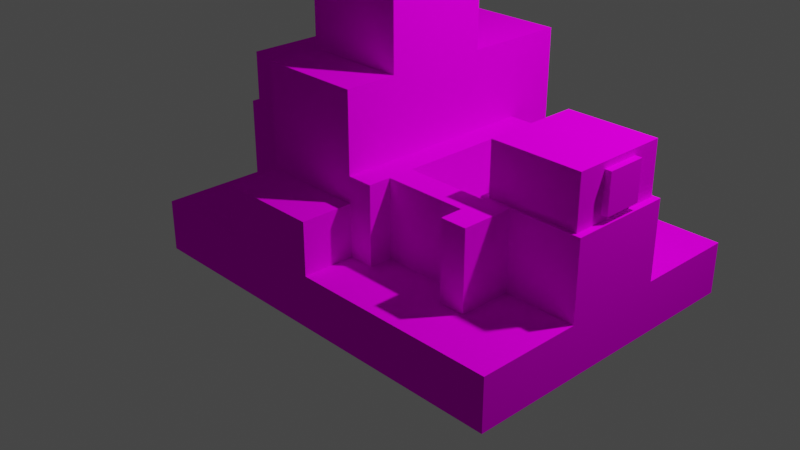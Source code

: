 # Source: grist_mill_base.blend  (saved by Blender 3.5.10; exported with 4.5.12 LTS)
import bpy
from mathutils import Matrix  # noqa: F401  (used for matrix-valued properties, if any)

bpy.ops.wm.read_factory_settings(use_empty=True)
scene = bpy.context.scene
scene.name = 'Scene'

# ---- collections
col_collection = bpy.data.collections.new('Collection'); scene.collection.children.link(col_collection)

# ---- images (referenced by path relative to the original .blend; pixels are not part of the script)
import os
ASSET_DIR = os.environ.get("B2B_ASSET_DIR", "")  # directory of the original .blend (textures are referenced by path, not embedded)
HERE = os.path.dirname(os.path.abspath(__file__))  # packed textures are extracted next to this script under _unpacked/

def load_image(name, relpath, width, height, colorspace="sRGB"):
    """Load a texture the original file referenced (path relative to the .blend, or extracted next to this script)."""
    p = next((c for c in (os.path.join(HERE, relpath), os.path.join(ASSET_DIR, relpath)) if relpath and os.path.exists(c)), "")
    if p:
        img = bpy.data.images.load(p, check_existing=True)
        img.name = name
    else:  # same state as the original file: an image datablock whose file is absent (Cycles renders it pink)
        img = bpy.data.images.new(name, width, height)
        img.source = "FILE"
        img.filepath = "//" + (relpath or name)
    img.colorspace_settings.name = colorspace
    return img
img_grist_mill_png = load_image('grist_mill.png', 'grist_mill.png', 1024, 1024, 'sRGB')

# ---- materials (node trees are filled in below, after node groups)
mat_grist_mill = bpy.data.materials.new('grist_mill')
mat_grist_mill.use_transparent_shadow = False
mat_grist_mill.roughness = 1.0

# ---- material node trees
mat_grist_mill.use_nodes = True; mat_grist_mill.node_tree.nodes.clear()
_N = mat_grist_mill.node_tree.nodes; _L = mat_grist_mill.node_tree.links
n0 = _N.new('ShaderNodeBsdfPrincipled'); n0.name = 'Principled BSDF'; n0.location = (0, 300)
n0.distribution = 'GGX'
n0.subsurface_method = 'RANDOM_WALK_SKIN'
n0.inputs[2].default_value = 1.0
n0.inputs[3].default_value = 1.45
n0.inputs[13].default_value = 0.0
n0.inputs[27].default_value = (0.0, 0.0, 0.0, 1.0)
n0.inputs[28].default_value = 1.0
n1 = _N.new('ShaderNodeOutputMaterial'); n1.name = 'Material Output'; n1.location = (280, 300)
n2 = _N.new('ShaderNodeTexImage'); n2.name = 'Image Texture'; n2.location = (-480, 300)
n2.image = img_grist_mill_png
_L.new(n2.outputs[0], n0.inputs[0])
_L.new(n0.outputs[0], n1.inputs[0])
n1.is_active_output = True

# ---- world
world_world = bpy.data.worlds.new('World'); scene.world = world_world
world_world.use_nodes = True; world_world.node_tree.nodes.clear()
_N = world_world.node_tree.nodes; _L = world_world.node_tree.links
n0 = _N.new('ShaderNodeOutputWorld'); n0.name = 'World Output'; n0.location = (300, 300)
n1 = _N.new('ShaderNodeBackground'); n1.name = 'Background'; n1.location = (10, 300)
n1.inputs[0].default_value = (0.05088, 0.05088, 0.05088, 1.0)
_L.new(n1.outputs[0], n0.inputs[0])
n0.is_active_output = True
world_world.color = (0.05088, 0.05088, 0.05088)
world_world.use_sun_shadow = False
world_world.sun_shadow_jitter_overblur = 0.0

# ---- cameras
cam_camera = bpy.data.cameras.new('Camera')
cam_camera.clip_end = 100.0
cam_camera.ortho_scale = 7.314

# ---- lights
light_light = bpy.data.lights.new('Light', 'POINT')
light_light.transmission_factor = 0.0
light_light.energy = 1000.0
light_light.shadow_soft_size = 0.1
light_light.shadow_maximum_resolution = 0.006
light_light.use_absolute_resolution = True

# ---- meshes
me_base = bpy.data.meshes.new('base')
me_base.from_pydata([(3.0, 0.5, 2.0), (3.0, 0.5, -1.0), (3.0, 0.0, 2.0), (3.0, 0.0, -1.0), (-1.0, 0.5, -1.0), (-1.0, 0.5, 2.0), (-1.0, 0.0, -1.0), (-1.0, 0.0, 2.0), (1.0, 2.0, 1.5), (1.0, 2.0, -0.5), (1.0, 0.5, 1.5), (1.0, 0.5, -0.5), (0.0, 2.0, -0.5), (0.0, 2.0, 1.5), (0.0, 0.5, -0.5), (0.0, 0.5, 1.5), (0.0, 1.25, 1.0), (0.0, 1.25, 0.0), (0.0, 0.5, 1.0), (0.0, 0.5, 0.0), (-1.0, 1.25, 0.0), (-1.0, 1.25, 1.0), (-1.0, 0.5, 0.0), (-1.0, 0.5, 1.0), (2.0, 1.25, 4.441e-16), (2.0, 1.25, 1.0), (2.0, 0.5, 4.441e-16), (2.0, 0.5, 1.0), (3.0, 1.25, 1.0), (3.0, 1.25, 4.441e-16), (3.0, 0.5, 1.0), (3.0, 0.5, 4.441e-16), (0.9376, 2.438, 0.9376), (0.9376, 2.438, 0.06244), (0.9376, 2.312, 0.9376), (0.9376, 2.312, 0.06244), (0.06244, 2.438, 0.06244), (0.06244, 2.438, 0.9376), (0.06244, 2.312, 0.06244), (0.06244, 2.312, 0.9376), (2.938, 1.312, 0.6875), (2.938, 1.312, 0.3125), (2.938, 1.688, 0.6875), (2.938, 1.688, 0.3125), (3.0, 1.312, 0.3125), (3.0, 1.312, 0.6875), (3.0, 1.688, 0.3125), (3.0, 1.688, 0.6875), (1.0, 1.0, 2.0), (1.0, 1.0, 1.0), (1.0, 0.5, 2.0), (1.0, 0.5, 1.0), (0.0, 1.0, 1.0), (0.0, 1.0, 2.0), (0.0, 0.5, 1.0), (0.0, 0.5, 2.0), (0.0, 1.0, 1.5), (0.0, 0.5, 1.5), (0.0, 1.0, 1.0), (0.0, 1.0, 2.0), (0.0, 0.5, 1.0), (0.0, 0.5, 2.0), (0.0, 1.0, 1.5), (0.0, 0.5, 1.5), (1.0, 2.0, -1.0), (0.0, 2.0, -1.0), (1.0, 1.0, -1.0), (0.0, 1.0, -1.0), (-1.11e-16, 2.0, -0.5), (1.0, 2.0, -0.5), (-1.11e-16, 1.0, -0.5), (1.0, 1.0, -0.5), (1.25, 1.25, 1.5), (1.25, 1.25, -0.5), (1.25, 0.5, 1.5), (1.25, 0.5, -0.5), (1.0, 1.25, -0.5), (1.0, 1.25, 1.5), (1.0, 0.5, -0.5), (1.0, 0.5, 1.5), (2.312, 1.25, 1.5), (2.312, 1.25, -0.5), (2.312, 0.5, 1.5), (2.312, 0.5, -0.5), (2.062, 1.25, -0.5), (2.062, 1.25, 1.5), (2.062, 0.5, -0.5), (2.062, 0.5, 1.5), (2.062, 1.25, 0.5), (2.062, 1.25, 0.0), (2.062, 1.25, 1.0), (2.312, 1.25, 0.5), (2.312, 1.25, 1.0), (2.312, 1.25, 0.0), (2.312, 0.875, 0.5), (2.062, 0.875, 0.5), (2.062, 1.25, -0.03125), (2.062, 1.25, -0.2812), (2.062, 0.5, -0.03125), (2.062, 0.5, -0.2812), (1.25, 1.25, -0.2812), (1.25, 1.25, -0.03125), (1.25, 0.5, -0.2812), (1.25, 0.5, -0.03125), (2.062, 1.25, 1.281), (2.062, 1.25, 1.031), (2.062, 0.5, 1.281), (2.062, 0.5, 1.031), (1.25, 1.25, 1.031), (1.25, 1.25, 1.281), (1.25, 0.5, 1.031), (1.25, 0.5, 1.281), (0.25, 1.0, -0.875), (0.125, 1.0, -0.875), (0.25, 0.25, -0.875), (0.125, 0.25, -0.875), (0.125, 1.0, -0.625), (0.25, 1.0, -0.625), (0.125, 0.25, -0.625), (0.25, 0.25, -0.625), (0.875, 1.0, -0.875), (0.75, 1.0, -0.875), (0.875, 0.25, -0.875), (0.75, 0.25, -0.875), (0.75, 1.0, -0.625), (0.875, 1.0, -0.625), (0.75, 0.25, -0.625), (0.875, 0.25, -0.625), (-0.0625, 1.75, 0.9688), (-0.0625, 1.75, 0.03125), (-0.0625, 1.25, 0.9688), (-0.0625, 1.25, 0.03125), (-0.9375, 1.75, 0.03125), (-0.9375, 1.75, 0.9688), (-0.9375, 1.25, 0.03125), (-0.9375, 1.25, 0.9688), (2.062, 1.75, 0.03125), (2.062, 1.75, 0.9688), (2.062, 1.25, 0.03125), (2.062, 1.25, 0.9688), (2.938, 1.75, 0.9688), (2.938, 1.75, 0.03125), (2.938, 1.25, 0.9688), (2.938, 1.25, 0.03125), (0.875, 3.0, 0.125), (0.875, 3.0, 0.0), (0.875, 2.0, 0.125), (0.875, 2.0, 0.0), (0.0, 3.0, 0.0), (0.0, 3.0, 0.125), (0.0, 2.0, 0.0), (0.0, 2.0, 0.125), (0.875, 3.0, 0.875), (1.0, 3.0, 0.875), (0.875, 2.0, 0.875), (1.0, 2.0, 0.875), (1.0, 3.0, 0.0), (0.875, 3.0, 0.0), (1.0, 2.0, 0.0), (0.875, 2.0, 0.0), (1.0, 3.0, 1.0), (1.0, 3.0, 0.875), (1.0, 2.0, 1.0), (1.0, 2.0, 0.875), (0.125, 3.0, 0.875), (0.125, 3.0, 1.0), (0.125, 2.0, 0.875), (0.125, 2.0, 1.0), (0.125, 3.0, 0.125), (0.0, 3.0, 0.125), (0.125, 2.0, 0.125), (0.0, 2.0, 0.125), (-1.665e-16, 3.0, 1.0), (0.125, 3.0, 1.0), (-1.665e-16, 2.0, 1.0), (0.125, 2.0, 1.0)], [(58, 60), (58, 62), (60, 63)], [(3, 6, 4, 1), (2, 3, 1, 0), (7, 2, 0, 5), (6, 7, 5, 4), (5, 0, 1, 4), (6, 3, 2, 7), (11, 14, 12, 9), (10, 11, 9, 8), (15, 10, 8, 13), (14, 15, 13, 12), (13, 8, 9, 12), (19, 22, 20, 17), (18, 19, 17, 16), (23, 18, 16, 21), (22, 23, 21, 20), (21, 16, 17, 20), (22, 19, 18, 23), (27, 30, 28, 25), (26, 27, 25, 24), (31, 26, 24, 29), (30, 31, 29, 28), (29, 24, 25, 28), (30, 27, 26, 31), (35, 38, 36, 33), (34, 35, 33, 32), (39, 34, 32, 37), (38, 39, 37, 36), (37, 32, 33, 36), (38, 35, 34, 39), (43, 46, 44, 41), (42, 43, 41, 40), (47, 42, 40, 45), (46, 47, 45, 44), (45, 40, 41, 44), (46, 43, 42, 47), (51, 54, 52, 49), (50, 51, 49, 48), (55, 50, 48, 53), (53, 48, 49, 52, 56), (54, 51, 50, 55, 57), (59, 62, 63, 61), (67, 70, 68, 65), (66, 67, 65, 64), (71, 66, 64, 69), (70, 71, 69, 68), (69, 64, 65, 68), (70, 67, 66, 71), (75, 78, 76, 73), (74, 75, 73, 72), (79, 74, 72, 77), (78, 79, 77, 76), (77, 72, 73, 76), (78, 75, 74, 79), (83, 86, 84, 81), (86, 87, 95), (87, 82, 80, 85), (89, 93, 81, 84), (86, 83, 82, 87), (85, 80, 92, 90), (82, 83, 94), (83, 81, 94), (81, 93, 94), (93, 91, 94), (91, 92, 94), (92, 80, 94), (80, 82, 94), (87, 85, 95), (85, 90, 95), (90, 88, 95), (88, 89, 95), (89, 84, 95), (84, 86, 95), (99, 102, 100, 97), (98, 99, 97, 96), (103, 98, 96, 101), (102, 103, 101, 100), (101, 96, 97, 100), (102, 99, 98, 103), (107, 110, 108, 105), (106, 107, 105, 104), (111, 106, 104, 109), (110, 111, 109, 108), (109, 104, 105, 108), (110, 107, 106, 111), (115, 118, 116, 113), (114, 115, 113, 112), (119, 114, 112, 117), (118, 119, 117, 116), (117, 112, 113, 116), (118, 115, 114, 119), (123, 126, 124, 121), (122, 123, 121, 120), (127, 122, 120, 125), (126, 127, 125, 124), (125, 120, 121, 124), (126, 123, 122, 127), (131, 134, 132, 129), (130, 131, 129, 128), (135, 130, 128, 133), (134, 135, 133, 132), (133, 128, 129, 132), (134, 131, 130, 135), (139, 142, 140, 137), (138, 139, 137, 136), (143, 138, 136, 141), (142, 143, 141, 140), (141, 136, 137, 140), (142, 139, 138, 143), (147, 150, 148, 145), (146, 147, 145, 144), (151, 146, 144, 149), (150, 151, 149, 148), (149, 144, 145, 148), (150, 147, 146, 151), (155, 158, 156, 153), (154, 155, 153, 152), (159, 154, 152, 157), (158, 159, 157, 156), (157, 152, 153, 156), (158, 155, 154, 159), (163, 166, 164, 161), (162, 163, 161, 160), (167, 162, 160, 165), (166, 167, 165, 164), (165, 160, 161, 164), (166, 163, 162, 167), (171, 174, 172, 169), (170, 171, 169, 168), (175, 170, 168, 173), (174, 175, 173, 172), (173, 168, 169, 172), (174, 171, 170, 175)])
_uv = me_base.uv_layers.new(name='UVMap')
_uv.uv.foreach_set('vector', [0.7846, 0.1967, 0.6615, 0.1967, 0.6615, 0.2233, 0.7846, 0.2233, 0.8769, 0.1967, 0.7846, 0.1967, 0.7846, 0.2233, 0.8769, 0.2233, 1.0, 0.1967, 0.8769, 0.1967, 0.8769, 0.2233, 1.0, 0.2233, 0.6615, 0.1967, 0.5692, 0.1967, 0.5692, 0.2233, 0.6615, 0.2233, 0.6615, 0.3833, 0.7846, 0.3833, 0.7846, 0.2233, 0.6615, 0.2233, 0.7846, 0.2233, 0.9077, 0.2233, 0.9077, 0.3833, 0.7846, 0.3833, 0.8731, 0.56, 0.8423, 0.56, 0.8423, 0.64, 0.8731, 0.64, 0.9346, 0.56, 0.8731, 0.56, 0.8731, 0.64, 0.9346, 0.64, 0.9654, 0.56, 0.9346, 0.56, 0.9346, 0.64, 0.9654, 0.64, 0.8423, 0.56, 0.7808, 0.56, 0.7808, 0.64, 0.8423, 0.64, 0.8404, 0.7467, 0.8712, 0.7467, 0.8712, 0.64, 0.8404, 0.64, 0.8788, 0.77, 0.8481, 0.77, 0.8481, 0.81, 0.8788, 0.81, 0.9096, 0.77, 0.8788, 0.77, 0.8788, 0.81, 0.9096, 0.81, 0.9404, 0.77, 0.9096, 0.77, 0.9096, 0.81, 0.9404, 0.81, 0.8481, 0.77, 0.8173, 0.77, 0.8173, 0.81, 0.8481, 0.81, 0.8481, 0.8633, 0.8788, 0.8633, 0.8788, 0.81, 0.8481, 0.81, 0.8788, 0.81, 0.9096, 0.81, 0.9096, 0.8633, 0.8788, 0.8633, 0.8788, 0.77, 0.8481, 0.77, 0.8481, 0.81, 0.8788, 0.81, 0.9096, 0.77, 0.8788, 0.77, 0.8788, 0.81, 0.9096, 0.81, 0.9404, 0.77, 0.9096, 0.77, 0.9096, 0.81, 0.9404, 0.81, 0.8481, 0.77, 0.8173, 0.77, 0.8173, 0.81, 0.8481, 0.81, 0.8481, 0.8633, 0.8788, 0.8633, 0.8788, 0.81, 0.8481, 0.81, 0.8788, 0.81, 0.9096, 0.81, 0.9096, 0.8633, 0.8788, 0.8633, 0.8538, 0.6467, 0.8269, 0.6467, 0.8269, 0.6533, 0.8538, 0.6533, 0.8808, 0.6467, 0.8538, 0.6467, 0.8538, 0.6533, 0.8808, 0.6533, 0.9077, 0.6467, 0.8808, 0.6467, 0.8808, 0.6533, 0.9077, 0.6533, 0.8269, 0.6467, 0.8, 0.6467, 0.8, 0.6533, 0.8269, 0.6533, 0.7269, 0.6233, 0.7538, 0.6233, 0.7538, 0.5767, 0.7269, 0.5767, 0.8538, 0.6533, 0.8808, 0.6533, 0.8808, 0.7, 0.8538, 0.7, 0.6942, 0.8133, 0.6923, 0.8133, 0.6923, 0.8333, 0.6942, 0.8333, 0.7058, 0.8133, 0.6942, 0.8133, 0.6942, 0.8333, 0.7058, 0.8333, 0.7077, 0.8133, 0.7058, 0.8133, 0.7058, 0.8333, 0.7077, 0.8333, 0.6923, 0.8133, 0.6808, 0.8133, 0.6808, 0.8333, 0.6923, 0.8333, 0.6923, 0.8533, 0.6942, 0.8533, 0.6942, 0.8333, 0.6923, 0.8333, 0.6942, 0.8333, 0.6962, 0.8333, 0.6962, 0.8533, 0.6942, 0.8533, 1.0, 0.1067, 0.9692, 0.1067, 0.9692, 0.1333, 1.0, 0.1333, 0.9692, 0.1067, 0.9385, 0.1067, 0.9385, 0.1333, 0.9692, 0.1333, 0.9077, 0.1067, 0.9385, 0.1067, 0.9385, 0.1333, 0.9077, 0.1333, 0.9077, 0.1867, 0.9385, 0.1867, 0.9385, 0.1333, 0.9077, 0.1333, 0.9077, 0.16, 0.9385, 0.1333, 0.9692, 0.1333, 0.9692, 0.1867, 0.9385, 0.1867, 0.9385, 0.16, 0.8769, 0.1333, 0.8923, 0.1333, 0.8923, 0.1067, 0.8769, 0.1067, 0.9538, 0.3967, 0.9385, 0.3967, 0.9385, 0.45, 0.9538, 0.45, 0.9846, 0.3967, 0.9538, 0.3967, 0.9538, 0.45, 0.9846, 0.45, 1.0, 0.3967, 0.9846, 0.3967, 0.9846, 0.45, 1.0, 0.45, 0.9385, 0.3967, 0.9077, 0.3967, 0.9077, 0.45, 0.9385, 0.45, 0.9385, 0.5033, 0.9538, 0.5033, 0.9538, 0.45, 0.9385, 0.45, 0.9538, 0.45, 0.9692, 0.45, 0.9692, 0.5033, 0.9538, 0.5033, 0.6904, 0.42, 0.6827, 0.42, 0.6827, 0.46, 0.6904, 0.46, 0.7519, 0.42, 0.6904, 0.42, 0.6904, 0.46, 0.7519, 0.46, 0.7596, 0.42, 0.7519, 0.42, 0.7519, 0.46, 0.7596, 0.46, 0.6827, 0.42, 0.6212, 0.42, 0.6212, 0.46, 0.6827, 0.46, 0.6827, 0.5667, 0.6904, 0.5667, 0.6904, 0.46, 0.6827, 0.46, 0.6904, 0.46, 0.6981, 0.46, 0.6981, 0.5667, 0.6904, 0.5667, 0.8308, 0.4, 0.8231, 0.4, 0.8231, 0.44, 0.8308, 0.44, 0.8231, 0.4, 0.7615, 0.4, 0.7923, 0.42, 0.9, 0.4, 0.8923, 0.4, 0.8923, 0.44, 0.9, 0.44, 0.8231, 0.4667, 0.8308, 0.4667, 0.8308, 0.44, 0.8231, 0.44, 0.8308, 0.44, 0.8385, 0.44, 0.8385, 0.5467, 0.8308, 0.5467, 0.8231, 0.5467, 0.8308, 0.5467, 0.8308, 0.52, 0.8231, 0.52, 0.8923, 0.4, 0.8308, 0.4, 0.8615, 0.42, 0.8308, 0.4, 0.8308, 0.44, 0.8615, 0.42, 0.8308, 0.44, 0.8462, 0.44, 0.8615, 0.42, 0.8462, 0.44, 0.8615, 0.44, 0.8615, 0.42, 0.8615, 0.44, 0.8769, 0.44, 0.8615, 0.42, 0.8769, 0.44, 0.8923, 0.44, 0.8615, 0.42, 0.8923, 0.44, 0.8923, 0.4, 0.8615, 0.42, 0.7615, 0.4, 0.7615, 0.44, 0.7923, 0.42, 0.7615, 0.44, 0.7769, 0.44, 0.7923, 0.42, 0.7769, 0.44, 0.7923, 0.44, 0.7923, 0.42, 0.7923, 0.44, 0.8077, 0.44, 0.7923, 0.42, 0.8077, 0.44, 0.8231, 0.44, 0.7923, 0.42, 0.8231, 0.44, 0.8231, 0.4, 0.7923, 0.42, 0.6904, 0.66, 0.6654, 0.66, 0.6654, 0.7, 0.6904, 0.7, 0.6981, 0.66, 0.6904, 0.66, 0.6904, 0.7, 0.6981, 0.7, 0.7231, 0.66, 0.6981, 0.66, 0.6981, 0.7, 0.7231, 0.7, 0.6654, 0.66, 0.6577, 0.66, 0.6577, 0.7, 0.6654, 0.7, 0.6654, 0.7133, 0.6904, 0.7133, 0.6904, 0.7, 0.6654, 0.7, 0.6904, 0.7, 0.7154, 0.7, 0.7154, 0.7133, 0.6904, 0.7133, 0.6904, 0.66, 0.6654, 0.66, 0.6654, 0.7, 0.6904, 0.7, 0.6981, 0.66, 0.6904, 0.66, 0.6904, 0.7, 0.6981, 0.7, 0.7231, 0.66, 0.6981, 0.66, 0.6981, 0.7, 0.7231, 0.7, 0.6654, 0.66, 0.6577, 0.66, 0.6577, 0.7, 0.6654, 0.7, 0.6654, 0.7133, 0.6904, 0.7133, 0.6904, 0.7, 0.6654, 0.7, 0.6904, 0.7, 0.7154, 0.7, 0.7154, 0.7133, 0.6904, 0.7133, 0.7231, 0.0, 0.7154, 0.0, 0.7154, 0.04, 0.7231, 0.04, 0.7269, 0.0, 0.7231, 0.0, 0.7231, 0.04, 0.7269, 0.04, 0.7346, 0.0, 0.7269, 0.0, 0.7269, 0.04, 0.7346, 0.04, 0.7154, 0.0, 0.7115, 0.0, 0.7115, 0.04, 0.7154, 0.04, 0.7154, 0.04667, 0.7231, 0.04667, 0.7231, 0.04, 0.7154, 0.04, 0.7231, 0.04, 0.7308, 0.04, 0.7308, 0.04667, 0.7231, 0.04667, 0.7231, 0.0, 0.7154, 0.0, 0.7154, 0.04, 0.7231, 0.04, 0.7269, 0.0, 0.7231, 0.0, 0.7231, 0.04, 0.7269, 0.04, 0.7346, 0.0, 0.7269, 0.0, 0.7269, 0.04, 0.7346, 0.04, 0.7154, 0.0, 0.7115, 0.0, 0.7115, 0.04, 0.7154, 0.04, 0.7154, 0.04667, 0.7231, 0.04667, 0.7231, 0.04, 0.7154, 0.04, 0.7231, 0.04, 0.7308, 0.04, 0.7308, 0.04667, 0.7231, 0.04667, 0.8731, 0.8733, 0.8462, 0.8733, 0.8462, 0.9, 0.8731, 0.9, 0.9019, 0.8733, 0.8731, 0.8733, 0.8731, 0.9, 0.9019, 0.9, 0.9288, 0.8733, 0.9019, 0.8733, 0.9019, 0.9, 0.9288, 0.9, 0.8462, 0.8733, 0.8173, 0.8733, 0.8173, 0.9, 0.8462, 0.9, 0.8462, 0.95, 0.8731, 0.95, 0.8731, 0.9, 0.8462, 0.9, 0.8731, 0.9, 0.9, 0.9, 0.9, 0.95, 0.8731, 0.95, 0.7365, 0.8733, 0.7096, 0.8733, 0.7096, 0.9, 0.7365, 0.9, 0.7654, 0.8733, 0.7365, 0.8733, 0.7365, 0.9, 0.7654, 0.9, 0.7923, 0.8733, 0.7654, 0.8733, 0.7654, 0.9, 0.7923, 0.9, 0.7096, 0.8733, 0.6808, 0.8733, 0.6808, 0.9, 0.7096, 0.9, 0.7096, 0.95, 0.7365, 0.95, 0.7365, 0.9, 0.7096, 0.9, 0.7365, 0.9, 0.7635, 0.9, 0.7635, 0.95, 0.7365, 0.95, 0.6904, 0.5767, 0.6635, 0.5767, 0.6635, 0.63, 0.6904, 0.63, 0.6981, 0.5767, 0.6942, 0.5767, 0.6942, 0.63, 0.6981, 0.63, 0.6635, 0.5767, 0.6904, 0.5767, 0.6904, 0.63, 0.6635, 0.63, 0.6981, 0.5767, 0.6942, 0.5767, 0.6942, 0.63, 0.6981, 0.63, 0.6442, 0.63, 0.6481, 0.63, 0.6481, 0.5833, 0.6442, 0.5833, 0.7442, 0.5167, 0.7712, 0.5167, 0.7712, 0.5233, 0.7442, 0.5233, 0.6904, 0.5767, 0.6635, 0.5767, 0.6635, 0.63, 0.6904, 0.63, 0.6942, 0.5767, 0.6981, 0.5767, 0.6981, 0.63, 0.6942, 0.63, 0.6635, 0.5767, 0.6904, 0.5767, 0.6904, 0.63, 0.6635, 0.63, 0.6981, 0.5767, 0.6942, 0.5767, 0.6942, 0.63, 0.6981, 0.63, 0.6442, 0.63, 0.6481, 0.63, 0.6481, 0.5833, 0.6442, 0.5833, 0.7442, 0.5167, 0.7712, 0.5167, 0.7712, 0.5233, 0.7442, 0.5233, 0.6635, 0.5767, 0.6904, 0.5767, 0.6904, 0.63, 0.6635, 0.63, 0.6981, 0.5767, 0.6942, 0.5767, 0.6942, 0.63, 0.6981, 0.63, 0.6904, 0.5767, 0.6635, 0.5767, 0.6635, 0.63, 0.6904, 0.63, 0.6981, 0.5767, 0.6942, 0.5767, 0.6942, 0.63, 0.6981, 0.63, 0.6442, 0.63, 0.6481, 0.63, 0.6481, 0.5833, 0.6442, 0.5833, 0.7442, 0.5167, 0.7712, 0.5167, 0.7712, 0.5233, 0.7442, 0.5233, 0.6904, 0.5767, 0.6635, 0.5767, 0.6635, 0.63, 0.6904, 0.63, 0.6981, 0.5767, 0.6942, 0.5767, 0.6942, 0.63, 0.6981, 0.63, 0.6635, 0.5767, 0.6904, 0.5767, 0.6904, 0.63, 0.6635, 0.63, 0.6981, 0.5767, 0.6942, 0.5767, 0.6942, 0.63, 0.6981, 0.63, 0.6442, 0.63, 0.6481, 0.63, 0.6481, 0.5833, 0.6442, 0.5833, 0.7442, 0.5167, 0.7712, 0.5167, 0.7712, 0.5233, 0.7442, 0.5233])
me_base.materials.append(mat_grist_mill)
me_base.update()
me_base.normals_split_custom_set([tuple(v) for v in zip(*[iter([0.0, 0.0, -1.0, 0.0, 0.0, -1.0, 0.0, 0.0, -1.0, 0.0, 0.0, -1.0, 1.0, 0.0, 0.0, 1.0, 0.0, 0.0, 1.0, 0.0, 0.0, 1.0, 0.0, 0.0, 0.0, 0.0, 1.0, 0.0, 0.0, 1.0, 0.0, 0.0, 1.0, 0.0, 0.0, 1.0, -1.0, 0.0, 0.0, -1.0, 0.0, 0.0, -1.0, 0.0, 0.0, -1.0, 0.0, 0.0, 0.0, 1.0, 0.0, 0.0, 1.0, 0.0, 0.0, 1.0, 0.0, 0.0, 1.0, 0.0, 0.0, -1.0, 0.0, 0.0, -1.0, 0.0, 0.0, -1.0, 0.0, 0.0, -1.0, 0.0, 0.0, 0.0, -1.0, 0.0, 0.0, -1.0, 0.0, 0.0, -1.0, 0.0, 0.0, -1.0, 1.0, 0.0, 0.0, 1.0, 0.0, 0.0, 1.0, 0.0, 0.0, 1.0, 0.0, 0.0, 0.0, 0.0, 1.0, 0.0, 0.0, 1.0, 0.0, 0.0, 1.0, 0.0, 0.0, 1.0, -1.0, 0.0, 0.0, -1.0, 0.0, 0.0, -1.0, 0.0, 0.0, -1.0, 0.0, 0.0, 0.0, 1.0, 0.0, 0.0, 1.0, 0.0, 0.0, 1.0, 0.0, 0.0, 1.0, 0.0, 0.0, 0.0, -1.0, 0.0, 0.0, -1.0, 0.0, 0.0, -1.0, 0.0, 0.0, -1.0, 1.0, 0.0, 0.0, 1.0, 0.0, 0.0, 1.0, 0.0, 0.0, 1.0, 0.0, 0.0, 0.0, 0.0, 1.0, 0.0, 0.0, 1.0, 0.0, 0.0, 1.0, 0.0, 0.0, 1.0, -1.0, 0.0, 0.0, -1.0, 0.0, 0.0, -1.0, 0.0, 0.0, -1.0, 0.0, 0.0, 0.0, 1.0, 0.0, 0.0, 1.0, 0.0, 0.0, 1.0, 0.0, 0.0, 1.0, 0.0, 0.0, -1.0, 0.0, 0.0, -1.0, 0.0, 0.0, -1.0, 0.0, 0.0, -1.0, 0.0, 0.0, 0.0, 1.0, 0.0, 0.0, 1.0, 0.0, 0.0, 1.0, 0.0, 0.0, 1.0, -1.0, 0.0, 0.0, -1.0, 0.0, 0.0, -1.0, 0.0, 0.0, -1.0, 0.0, 0.0, 0.0, 0.0, -1.0, 0.0, 0.0, -1.0, 0.0, 0.0, -1.0, 0.0, 0.0, -1.0, 1.0, 0.0, 0.0, 1.0, 0.0, 0.0, 1.0, 0.0, 0.0, 1.0, 0.0, 0.0, 0.0, 1.0, 0.0, 0.0, 1.0, 0.0, 0.0, 1.0, 0.0, 0.0, 1.0, 0.0, 0.0, -1.0, 0.0, 0.0, -1.0, 0.0, 0.0, -1.0, 0.0, 0.0, -1.0, 0.0, 0.0, 0.0, -1.0, 0.0, 0.0, -1.0, 0.0, 0.0, -1.0, 0.0, 0.0, -1.0, 1.0, 0.0, 0.0, 1.0, 0.0, 0.0, 1.0, 0.0, 0.0, 1.0, 0.0, 0.0, 0.0, 0.0, 1.0, 0.0, 0.0, 1.0, 0.0, 0.0, 1.0, 0.0, 0.0, 1.0, -1.0, 0.0, 0.0, -1.0, 0.0, 0.0, -1.0, 0.0, 0.0, -1.0, 0.0, 0.0, 0.0, 1.0, 0.0, 0.0, 1.0, 0.0, 0.0, 1.0, 0.0, 0.0, 1.0, 0.0, 0.0, -1.0, 0.0, 0.0, -1.0, 0.0, 0.0, -1.0, 0.0, 0.0, -1.0, 0.0, 0.0, 0.0, -1.0, 0.0, 0.0, -1.0, 0.0, 0.0, -1.0, 0.0, 0.0, -1.0, -1.0, 0.0, 0.0, -1.0, 0.0, 0.0, -1.0, 0.0, 0.0, -1.0, 0.0, 0.0, 0.0, 0.0, 1.0, 0.0, 0.0, 1.0, 0.0, 0.0, 1.0, 0.0, 0.0, 1.0, 1.0, 0.0, 0.0, 1.0, 0.0, 0.0, 1.0, 0.0, 0.0, 1.0, 0.0, 0.0, 0.0, -1.0, 0.0, 0.0, -1.0, 0.0, 0.0, -1.0, 0.0, 0.0, -1.0, 0.0, 0.0, 1.0, 0.0, 0.0, 1.0, 0.0, 0.0, 1.0, 0.0, 0.0, 1.0, 0.0, 0.0, 0.0, -1.0, 0.0, 0.0, -1.0, 0.0, 0.0, -1.0, 0.0, 0.0, -1.0, 1.0, 0.0, 0.0, 1.0, 0.0, 0.0, 1.0, 0.0, 0.0, 1.0, 0.0, 0.0, 0.0, 0.0, 1.0, 0.0, 0.0, 1.0, 0.0, 0.0, 1.0, 0.0, 0.0, 1.0, 0.0, 1.0, 0.0, 0.0, 1.0, 0.0, 0.0, 1.0, 0.0, 0.0, 1.0, 0.0, 0.0, 1.0, 0.0, 0.0, -1.0, 0.0, 0.0, -1.0, 0.0, 0.0, -1.0, 0.0, 0.0, -1.0, 0.0, 0.0, -1.0, 0.0, -1.0, 0.0, 0.0, -1.0, 0.0, 0.0, -1.0, 0.0, 0.0, -1.0, 0.0, 0.0, -1.0, 0.0, -2.22e-16, -1.0, 0.0, -2.22e-16, -1.0, 0.0, -2.22e-16, -1.0, 0.0, -2.22e-16, 0.0, 0.0, -1.0, 0.0, 0.0, -1.0, 0.0, 0.0, -1.0, 0.0, 0.0, -1.0, 1.0, 0.0, 0.0, 1.0, 0.0, 0.0, 1.0, 0.0, 0.0, 1.0, 0.0, 0.0, 0.0, 0.0, 1.0, 0.0, 0.0, 1.0, 0.0, 0.0, 1.0, 0.0, 0.0, 1.0, 0.0, 1.0, 4.441e-16, 0.0, 1.0, 4.441e-16, 0.0, 1.0, 4.441e-16, 0.0, 1.0, 4.441e-16, 0.0, -1.0, 0.0, 0.0, -1.0, 0.0, 0.0, -1.0, 0.0, 0.0, -1.0, 0.0, 0.0, 0.0, -1.0, 0.0, 0.0, -1.0, 0.0, 0.0, -1.0, 0.0, 0.0, -1.0, 1.0, 0.0, 0.0, 1.0, 0.0, 0.0, 1.0, 0.0, 0.0, 1.0, 0.0, 0.0, 0.0, 0.0, 1.0, 0.0, 0.0, 1.0, 0.0, 0.0, 1.0, 0.0, 0.0, 1.0, -1.0, 0.0, 0.0, -1.0, 0.0, 0.0, -1.0, 0.0, 0.0, -1.0, 0.0, 0.0, 0.0, 1.0, 0.0, 0.0, 1.0, 0.0, 0.0, 1.0, 0.0, 0.0, 1.0, 0.0, 0.0, -1.0, 0.0, 0.0, -1.0, 0.0, 0.0, -1.0, 0.0, 0.0, -1.0, 0.0, 0.0, 0.0, -1.0, 0.0, 0.0, -1.0, 0.0, 0.0, -1.0, 0.0, 0.0, -1.0, -1.0, 0.0, 0.0, -1.0, 0.0, 0.0, -1.0, 0.0, 0.0, 0.0, 0.0, 1.0, 0.0, 0.0, 1.0, 0.0, 0.0, 1.0, 0.0, 0.0, 1.0, 0.0, 1.0, 0.0, 0.0, 1.0, 0.0, 0.0, 1.0, 0.0, 0.0, 1.0, 0.0, 0.0, -1.0, 0.0, 0.0, -1.0, 0.0, 0.0, -1.0, 0.0, 0.0, -1.0, 0.0, 0.0, 1.0, 0.0, 0.0, 1.0, 0.0, 0.0, 1.0, 0.0, 0.0, 1.0, 0.0, 1.0, 0.0, 0.0, 1.0, 0.0, 0.0, 1.0, 0.0, 0.0, 1.0, 0.0, 0.0, 1.0, 0.0, 0.0, 1.0, 0.0, 0.0, 1.0, 0.0, 0.0, 1.0, 0.0, 0.0, 1.0, 0.0, 0.0, 1.0, 0.0, 0.0, 1.0, 0.0, 0.0, 1.0, 0.0, 0.0, 1.0, 0.0, 0.0, 1.0, 0.0, 0.0, 1.0, 0.0, 0.0, 1.0, 0.0, 0.0, 1.0, 0.0, 0.0, 1.0, 0.0, 0.0, 1.0, 0.0, 0.0, 1.0, 0.0, 0.0, 1.0, 0.0, 0.0, -1.0, 0.0, 0.0, -1.0, 0.0, 0.0, -1.0, 0.0, 0.0, -1.0, 0.0, 0.0, -1.0, 0.0, 0.0, -1.0, 0.0, 0.0, -1.0, 0.0, 0.0, -1.0, 0.0, 0.0, -1.0, 0.0, 0.0, -1.0, 0.0, 0.0, -1.0, 0.0, 0.0, -1.0, 0.0, 0.0, -1.0, 0.0, 0.0, -1.0, 0.0, 0.0, -1.0, 0.0, 0.0, -1.0, 0.0, 0.0, -1.0, 0.0, 0.0, -1.0, 0.0, 0.0, 0.0, 0.0, -1.0, 0.0, 0.0, -1.0, 0.0, 0.0, -1.0, 0.0, 0.0, -1.0, 1.0, 0.0, 0.0, 1.0, 0.0, 0.0, 1.0, 0.0, 0.0, 1.0, 0.0, 0.0, 0.0, 0.0, 1.0, 0.0, 0.0, 1.0, 0.0, 0.0, 1.0, 0.0, 0.0, 1.0, -1.0, 0.0, 0.0, -1.0, 0.0, 0.0, -1.0, 0.0, 0.0, -1.0, 0.0, 0.0, 0.0, 1.0, 0.0, 0.0, 1.0, 0.0, 0.0, 1.0, 0.0, 0.0, 1.0, 0.0, 0.0, -1.0, 0.0, 0.0, -1.0, 0.0, 0.0, -1.0, 0.0, 0.0, -1.0, 0.0, 0.0, 0.0, -1.0, 0.0, 0.0, -1.0, 0.0, 0.0, -1.0, 0.0, 0.0, -1.0, 1.0, 0.0, 0.0, 1.0, 0.0, 0.0, 1.0, 0.0, 0.0, 1.0, 0.0, 0.0, 0.0, 0.0, 1.0, 0.0, 0.0, 1.0, 0.0, 0.0, 1.0, 0.0, 0.0, 1.0, -1.0, 0.0, 0.0, -1.0, 0.0, 0.0, -1.0, 0.0, 0.0, -1.0, 0.0, 0.0, 0.0, 1.0, 0.0, 0.0, 1.0, 0.0, 0.0, 1.0, 0.0, 0.0, 1.0, 0.0, 0.0, -1.0, 0.0, 0.0, -1.0, 0.0, 0.0, -1.0, 0.0, 0.0, -1.0, 0.0, -1.0, 0.0, 0.0, -1.0, 0.0, 0.0, -1.0, 0.0, 0.0, -1.0, 0.0, 0.0, 0.0, 0.0, -1.0, 0.0, 0.0, -1.0, 0.0, 0.0, -1.0, 0.0, 0.0, -1.0, 1.0, 0.0, 0.0, 1.0, 0.0, 0.0, 1.0, 0.0, 0.0, 1.0, 0.0, 0.0, 0.0, 0.0, 1.0, 0.0, 0.0, 1.0, 0.0, 0.0, 1.0, 0.0, 0.0, 1.0, 0.0, 1.0, 0.0, 0.0, 1.0, 0.0, 0.0, 1.0, 0.0, 0.0, 1.0, 0.0, 0.0, -1.0, 0.0, 0.0, -1.0, 0.0, 0.0, -1.0, 0.0, 0.0, -1.0, 0.0, -1.0, 0.0, 0.0, -1.0, 0.0, 0.0, -1.0, 0.0, 0.0, -1.0, 0.0, 0.0, 0.0, 0.0, -1.0, 0.0, 0.0, -1.0, 0.0, 0.0, -1.0, 0.0, 0.0, -1.0, 1.0, 0.0, 0.0, 1.0, 0.0, 0.0, 1.0, 0.0, 0.0, 1.0, 0.0, 0.0, 0.0, 0.0, 1.0, 0.0, 0.0, 1.0, 0.0, 0.0, 1.0, 0.0, 0.0, 1.0, 0.0, 1.0, 0.0, 0.0, 1.0, 0.0, 0.0, 1.0, 0.0, 0.0, 1.0, 0.0, 0.0, -1.0, 0.0, 0.0, -1.0, 0.0, 0.0, -1.0, 0.0, 0.0, -1.0, 0.0, 0.0, 0.0, -1.0, 0.0, 0.0, -1.0, 0.0, 0.0, -1.0, 0.0, 0.0, -1.0, 1.0, 0.0, 0.0, 1.0, 0.0, 0.0, 1.0, 0.0, 0.0, 1.0, 0.0, 0.0, 0.0, 0.0, 1.0, 0.0, 0.0, 1.0, 0.0, 0.0, 1.0, 0.0, 0.0, 1.0, -1.0, 0.0, 0.0, -1.0, 0.0, 0.0, -1.0, 0.0, 0.0, -1.0, 0.0, 0.0, 0.0, 1.0, 0.0, 0.0, 1.0, 0.0, 0.0, 1.0, 0.0, 0.0, 1.0, 0.0, 0.0, -1.0, 0.0, 0.0, -1.0, 0.0, 0.0, -1.0, 0.0, 0.0, -1.0, 0.0, 0.0, 0.0, 1.0, 0.0, 0.0, 1.0, 0.0, 0.0, 1.0, 0.0, 0.0, 1.0, -1.0, 0.0, 0.0, -1.0, 0.0, 0.0, -1.0, 0.0, 0.0, -1.0, 0.0, 0.0, 0.0, 0.0, -1.0, 0.0, 0.0, -1.0, 0.0, 0.0, -1.0, 0.0, 0.0, -1.0, 1.0, 0.0, 0.0, 1.0, 0.0, 0.0, 1.0, 0.0, 0.0, 1.0, 0.0, 0.0, 0.0, 1.0, 0.0, 0.0, 1.0, 0.0, 0.0, 1.0, 0.0, 0.0, 1.0, 0.0, 0.0, -1.0, 0.0, 0.0, -1.0, 0.0, 0.0, -1.0, 0.0, 0.0, -1.0, 0.0, 0.0, 0.0, -1.0, 0.0, 0.0, -1.0, 0.0, 0.0, -1.0, 0.0, 0.0, -1.0, 1.0, 0.0, 0.0, 1.0, 0.0, 0.0, 1.0, 0.0, 0.0, 1.0, 0.0, 0.0, 0.0, 0.0, 1.0, 0.0, 0.0, 1.0, 0.0, 0.0, 1.0, 0.0, 0.0, 1.0, -1.0, 0.0, 0.0, -1.0, 0.0, 0.0, -1.0, 0.0, 0.0, -1.0, 0.0, 0.0, 0.0, 1.0, 0.0, 0.0, 1.0, 0.0, 0.0, 1.0, 0.0, 0.0, 1.0, 0.0, 0.0, -1.0, 0.0, 0.0, -1.0, 0.0, 0.0, -1.0, 0.0, 0.0, -1.0, 0.0, 1.0, 0.0, 0.0, 1.0, 0.0, 0.0, 1.0, 0.0, 0.0, 1.0, 0.0, 0.0, 0.0, 0.0, 1.0, 0.0, 0.0, 1.0, 0.0, 0.0, 1.0, 0.0, 0.0, 1.0, -1.0, 0.0, 0.0, -1.0, 0.0, 0.0, -1.0, 0.0, 0.0, -1.0, 0.0, 0.0, 0.0, 0.0, -1.0, 0.0, 0.0, -1.0, 0.0, 0.0, -1.0, 0.0, 0.0, -1.0, 0.0, 1.0, 0.0, 0.0, 1.0, 0.0, 0.0, 1.0, 0.0, 0.0, 1.0, 0.0, 0.0, -1.0, 0.0, 0.0, -1.0, 0.0, 0.0, -1.0, 0.0, 0.0, -1.0, 0.0, 0.0, 0.0, -1.0, 0.0, 0.0, -1.0, 0.0, 0.0, -1.0, 0.0, 0.0, -1.0, 1.0, 0.0, 0.0, 1.0, 0.0, 0.0, 1.0, 0.0, 0.0, 1.0, 0.0, 0.0, 0.0, 0.0, 1.0, 0.0, 0.0, 1.0, 0.0, 0.0, 1.0, 0.0, 0.0, 1.0, -1.0, 0.0, 0.0, -1.0, 0.0, 0.0, -1.0, 0.0, 0.0, -1.0, 0.0, 0.0, 0.0, 1.0, 0.0, 0.0, 1.0, 0.0, 0.0, 1.0, 0.0, 0.0, 1.0, 0.0, 0.0, -1.0, 0.0, 0.0, -1.0, 0.0, 0.0, -1.0, 0.0, 0.0, -1.0, 0.0, -1.0, 0.0, -1.903e-16, -1.0, 0.0, -1.903e-16, -1.0, 0.0, -1.903e-16, -1.0, 0.0, -1.903e-16, 0.0, 0.0, -1.0, 0.0, 0.0, -1.0, 0.0, 0.0, -1.0, 0.0, 0.0, -1.0, 1.0, 0.0, 0.0, 1.0, 0.0, 0.0, 1.0, 0.0, 0.0, 1.0, 0.0, 0.0, 0.0, 0.0, 1.0, 0.0, 0.0, 1.0, 0.0, 0.0, 1.0, 0.0, 0.0, 1.0, 0.0, 1.0, 4.568e-15, 0.0, 1.0, 4.568e-15, 0.0, 1.0, 4.568e-15, 0.0, 1.0, 4.568e-15, 0.0, -1.0, 0.0, 0.0, -1.0, 0.0, 0.0, -1.0, 0.0, 0.0, -1.0, 0.0])] * 3)])

# ---- objects
ob_light = bpy.data.objects.new('Light', light_light)
ob_camera = bpy.data.objects.new('Camera', cam_camera)
ob_base = bpy.data.objects.new('base', me_base)

# ---- transforms, parenting, visibility, modifiers, constraints
ob_light.location = (4.076, 1.005, 5.904)
ob_light.rotation_euler = (0.6503, 0.05522, 1.866)
ob_light.lock_rotations_4d = False
ob_light.empty_display_type = 'ARROWS'
ob_light.color = (0.0, 0.0, 0.0, 0.0)
ob_light.lineart.crease_threshold = 0.0
ob_camera.location = (7.359, -6.926, 4.958)
ob_camera.rotation_euler = (1.109, 0.0, 0.8149)
ob_camera.lock_rotations_4d = False
ob_camera.empty_display_type = 'ARROWS'
ob_camera.color = (0.0, 0.0, 0.0, 0.0)
ob_camera.display_type = 'WIRE'
ob_camera.lineart.crease_threshold = 0.0
ob_base.location = (0.0, 0.0, 0.0)
ob_base.rotation_euler = (1.571, -0.0, 0.0)

# ---- collection membership
scene.collection.objects.link(ob_light)
scene.collection.objects.link(ob_camera)
col_collection.objects.link(ob_base)

# ---- scene / render settings (as saved in the file)
scene.camera = ob_camera
scene.frame_start = 1; scene.frame_end = 250; scene.frame_set(1)
scene.render.engine = 'BLENDER_EEVEE_NEXT'
scene.cycles.sampling_pattern = 'TABULATED_SOBOL'
scene.view_settings.view_transform = 'Filmic'
bpy.context.view_layer.update()
